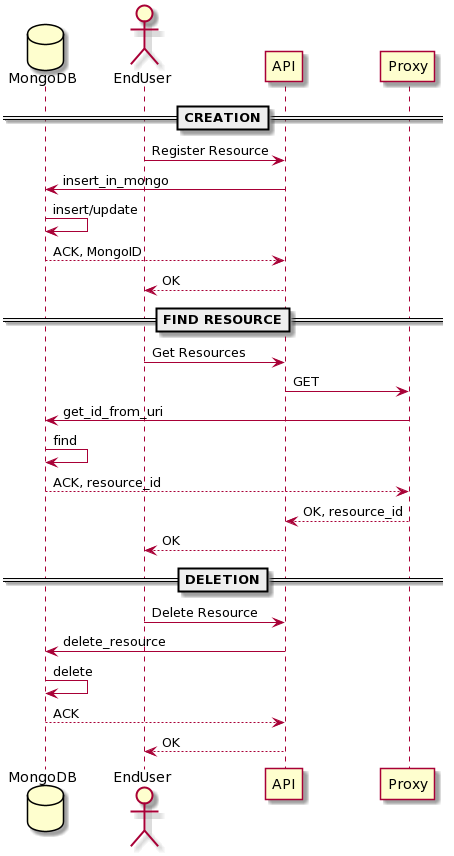

The diagram above was rendered by PlantUML. Its source (embedded in the PNG):
@startuml
Database MongoDB
actor EndUser
participant MongoDB order 10
participant EndUser order 20
participant API order 30
participant Proxy order 40


== CREATION==


EndUser-> API: Register Resource
API -> MongoDB: insert_in_mongo
MongoDB -> MongoDB: insert/update
MongoDB --> API: ACK, MongoID
API --> EndUser: OK


== FIND RESOURCE==


EndUser-> API: Get Resources
API-> Proxy: GET 
Proxy -> MongoDB: get_id_from_uri
MongoDB -> MongoDB: find
MongoDB --> Proxy: ACK, resource_id
Proxy --> API: OK, resource_id
API --> EndUser: OK


== DELETION==


EndUser-> API: Delete Resource
API -> MongoDB: delete_resource
MongoDB -> MongoDB: delete
MongoDB --> API: ACK
API --> EndUser: OK
@enduml